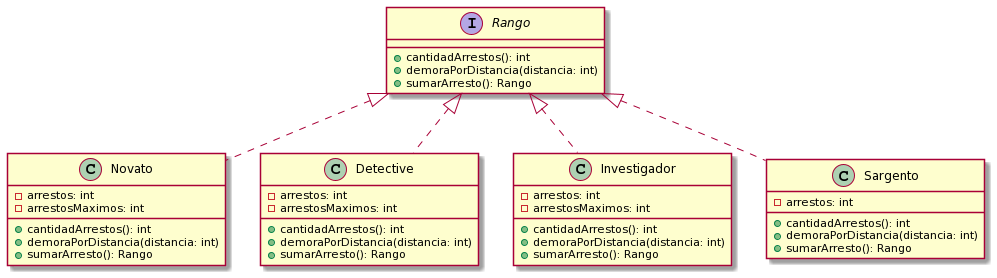

The diagram above was rendered by PlantUML. Its source (embedded in the PNG):
@startuml
Interface Rango {
+cantidadArrestos(): int
+demoraPorDistancia(distancia: int)
+sumarArresto(): Rango
}

class Novato {
-arrestos: int
-arrestosMaximos: int
+cantidadArrestos(): int
+demoraPorDistancia(distancia: int)
+sumarArresto(): Rango
}
class Detective {
-arrestos: int
-arrestosMaximos: int
+cantidadArrestos(): int
+demoraPorDistancia(distancia: int)
+sumarArresto(): Rango
}
class Investigador {
-arrestos: int
-arrestosMaximos: int
+cantidadArrestos(): int
+demoraPorDistancia(distancia: int)
+sumarArresto(): Rango
}
class Sargento {
-arrestos: int
+cantidadArrestos(): int
+demoraPorDistancia(distancia: int)
+sumarArresto(): Rango
}

Rango <|.. Novato
Rango <|.. Investigador
Rango <|.. Detective
Rango <|.. Sargento
@enduml